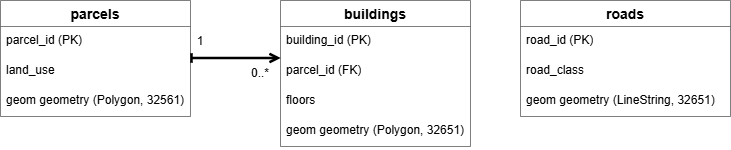

The diagram above was exported from draw.io. Its source (the exported page's mxGraphModel, read from the mxfile embedded in the PNG):
<mxGraphModel dx="769" dy="1124" grid="1" gridSize="10" guides="1" tooltips="1" connect="1" arrows="1" fold="1" page="1" pageScale="1" pageWidth="850" pageHeight="1100" background="light-dark(#FFFFFF,#121212)" math="0" shadow="0">
  <root>
    <mxCell id="0" />
    <mxCell id="1" parent="0" />
    <mxCell id="faubdC1Q9F30bagFmbaX-10" parent="1" style="swimlane;fontStyle=1;childLayout=stackLayout;horizontal=1;startSize=26;horizontalStack=0;resizeParent=1;resizeParentMax=0;resizeLast=0;collapsible=1;marginBottom=0;align=center;fontSize=14;strokeWidth=0.5;" value="parcels" vertex="1">
      <mxGeometry height="116" width="190" x="40" y="320" as="geometry" />
    </mxCell>
    <mxCell id="faubdC1Q9F30bagFmbaX-11" parent="faubdC1Q9F30bagFmbaX-10" style="text;strokeColor=none;fillColor=none;spacingLeft=4;spacingRight=4;overflow=hidden;rotatable=0;points=[[0,0.5],[1,0.5]];portConstraint=eastwest;fontSize=12;whiteSpace=wrap;html=1;strokeWidth=0.5;" value="parcel_id (PK)" vertex="1">
      <mxGeometry height="30" width="190" y="26" as="geometry" />
    </mxCell>
    <mxCell id="faubdC1Q9F30bagFmbaX-12" parent="faubdC1Q9F30bagFmbaX-10" style="text;strokeColor=none;fillColor=none;spacingLeft=4;spacingRight=4;overflow=hidden;rotatable=0;points=[[0,0.5],[1,0.5]];portConstraint=eastwest;fontSize=12;whiteSpace=wrap;html=1;strokeWidth=0.5;" value="land_use" vertex="1">
      <mxGeometry height="30" width="190" y="56" as="geometry" />
    </mxCell>
    <mxCell id="faubdC1Q9F30bagFmbaX-13" parent="faubdC1Q9F30bagFmbaX-10" style="text;strokeColor=none;fillColor=none;spacingLeft=4;spacingRight=4;overflow=hidden;rotatable=0;points=[[0,0.5],[1,0.5]];portConstraint=eastwest;fontSize=12;whiteSpace=wrap;html=1;strokeWidth=0.5;" value="geom geometry (Polygon, 32561)" vertex="1">
      <mxGeometry height="30" width="190" y="86" as="geometry" />
    </mxCell>
    <mxCell id="faubdC1Q9F30bagFmbaX-14" parent="1" style="swimlane;fontStyle=1;childLayout=stackLayout;horizontal=1;startSize=26;horizontalStack=0;resizeParent=1;resizeParentMax=0;resizeLast=0;collapsible=1;marginBottom=0;align=center;fontSize=14;strokeWidth=0.5;" value="buildings" vertex="1">
      <mxGeometry height="146" width="190" x="320" y="320" as="geometry" />
    </mxCell>
    <mxCell id="faubdC1Q9F30bagFmbaX-15" parent="faubdC1Q9F30bagFmbaX-14" style="text;strokeColor=none;fillColor=none;spacingLeft=4;spacingRight=4;overflow=hidden;rotatable=0;points=[[0,0.5],[1,0.5]];portConstraint=eastwest;fontSize=12;whiteSpace=wrap;html=1;strokeWidth=0.5;" value="building_id (PK)" vertex="1">
      <mxGeometry height="30" width="190" y="26" as="geometry" />
    </mxCell>
    <mxCell id="faubdC1Q9F30bagFmbaX-16" parent="faubdC1Q9F30bagFmbaX-14" style="text;strokeColor=none;fillColor=none;spacingLeft=4;spacingRight=4;overflow=hidden;rotatable=0;points=[[0,0.5],[1,0.5]];portConstraint=eastwest;fontSize=12;whiteSpace=wrap;html=1;strokeWidth=0.5;" value="parcel_id (FK)" vertex="1">
      <mxGeometry height="30" width="190" y="56" as="geometry" />
    </mxCell>
    <mxCell id="faubdC1Q9F30bagFmbaX-17" parent="faubdC1Q9F30bagFmbaX-14" style="text;strokeColor=none;fillColor=none;spacingLeft=4;spacingRight=4;overflow=hidden;rotatable=0;points=[[0,0.5],[1,0.5]];portConstraint=eastwest;fontSize=12;whiteSpace=wrap;html=1;strokeWidth=0.5;" value="floors" vertex="1">
      <mxGeometry height="30" width="190" y="86" as="geometry" />
    </mxCell>
    <mxCell id="faubdC1Q9F30bagFmbaX-23" parent="faubdC1Q9F30bagFmbaX-14" style="text;strokeColor=none;fillColor=none;spacingLeft=4;spacingRight=4;overflow=hidden;rotatable=0;points=[[0,0.5],[1,0.5]];portConstraint=eastwest;fontSize=12;whiteSpace=wrap;html=1;strokeWidth=0.5;" value="geom geometry (Polygon, 32651)" vertex="1">
      <mxGeometry height="30" width="190" y="116" as="geometry" />
    </mxCell>
    <mxCell id="faubdC1Q9F30bagFmbaX-18" parent="1" style="swimlane;fontStyle=1;childLayout=stackLayout;horizontal=1;startSize=26;horizontalStack=0;resizeParent=1;resizeParentMax=0;resizeLast=0;collapsible=1;marginBottom=0;align=center;fontSize=14;strokeWidth=0.5;" value="roads" vertex="1">
      <mxGeometry height="116" width="210" x="560" y="320" as="geometry" />
    </mxCell>
    <mxCell id="faubdC1Q9F30bagFmbaX-19" parent="faubdC1Q9F30bagFmbaX-18" style="text;strokeColor=none;fillColor=none;spacingLeft=4;spacingRight=4;overflow=hidden;rotatable=0;points=[[0,0.5],[1,0.5]];portConstraint=eastwest;fontSize=12;whiteSpace=wrap;html=1;strokeWidth=0.5;" value="road_id (PK)" vertex="1">
      <mxGeometry height="30" width="210" y="26" as="geometry" />
    </mxCell>
    <mxCell id="faubdC1Q9F30bagFmbaX-20" parent="faubdC1Q9F30bagFmbaX-18" style="text;strokeColor=none;fillColor=none;spacingLeft=4;spacingRight=4;overflow=hidden;rotatable=0;points=[[0,0.5],[1,0.5]];portConstraint=eastwest;fontSize=12;whiteSpace=wrap;html=1;strokeWidth=0.5;" value="road_class" vertex="1">
      <mxGeometry height="30" width="210" y="56" as="geometry" />
    </mxCell>
    <mxCell id="faubdC1Q9F30bagFmbaX-21" parent="faubdC1Q9F30bagFmbaX-18" style="text;strokeColor=none;fillColor=none;spacingLeft=4;spacingRight=4;overflow=hidden;rotatable=0;points=[[0,0.5],[1,0.5]];portConstraint=eastwest;fontSize=12;whiteSpace=wrap;html=1;strokeWidth=0.5;" value="geom geometry (LineString, 32651)" vertex="1">
      <mxGeometry height="30" width="210" y="86" as="geometry" />
    </mxCell>
    <mxCell id="faubdC1Q9F30bagFmbaX-27" edge="1" parent="1" style="edgeStyle=orthogonalEdgeStyle;rounded=0;orthogonalLoop=1;jettySize=auto;html=1;endArrow=open;endFill=0;entryX=-0.004;entryY=0.05;entryDx=0;entryDy=0;entryPerimeter=0;startArrow=baseDash;startFill=0;startSize=6;strokeWidth=2.5;">
      <mxGeometry relative="1" as="geometry">
        <Array as="points">
          <mxPoint x="231" y="377.5" />
        </Array>
        <mxPoint x="231" y="377.5" as="sourcePoint" />
        <mxPoint x="320.24" y="377.5000000000001" as="targetPoint" />
      </mxGeometry>
    </mxCell>
    <mxCell id="faubdC1Q9F30bagFmbaX-28" parent="1" style="text;html=1;whiteSpace=wrap;strokeColor=none;fillColor=none;align=center;verticalAlign=middle;rounded=0;strokeWidth=0.5;" value="0..*" vertex="1">
      <mxGeometry height="22" width="20" x="290" y="382" as="geometry" />
    </mxCell>
    <mxCell id="faubdC1Q9F30bagFmbaX-31" parent="1" style="text;html=1;whiteSpace=wrap;strokeColor=none;fillColor=none;align=center;verticalAlign=middle;rounded=0;strokeWidth=0.5;" value="1" vertex="1">
      <mxGeometry height="22" width="20" x="230" y="350" as="geometry" />
    </mxCell>
  </root>
</mxGraphModel>